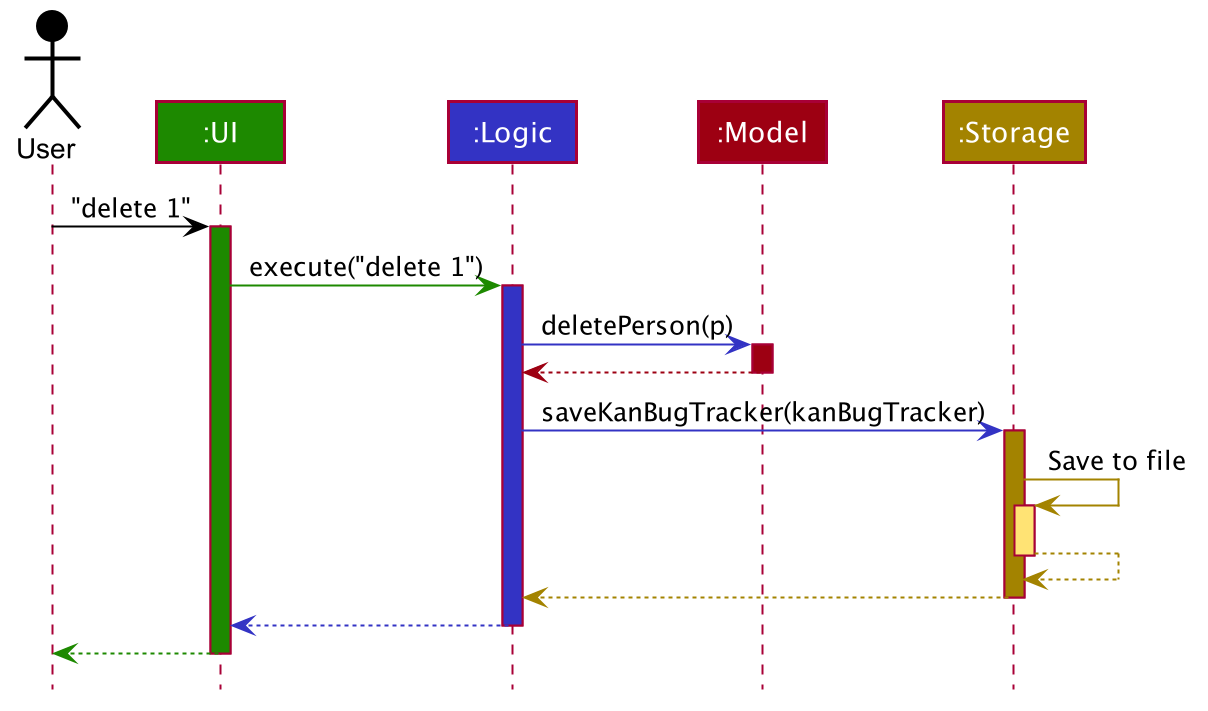

The diagram above was rendered by PlantUML. Its source (embedded in the PNG):
@startuml








skinparam BackgroundColor #FFFFFFF

skinparam Shadowing false

skinparam Class {
    FontColor #FFFFFF
    BorderThickness 1
    BorderColor #FFFFFF
    StereotypeFontColor #FFFFFF
    FontName Arial
}

skinparam Actor {
    BorderColor #000000
    Color #000000
    FontName Arial
}

skinparam Sequence {
    MessageAlign center
    BoxFontSize 15
    BoxPadding 0
    BoxFontColor #FFFFFF
    FontName Arial
}

skinparam Participant {
    FontColor #FFFFFFF
    Padding 20
}

skinparam MinClassWidth 50
skinparam ParticipantPadding 10
skinparam Shadowing false
skinparam DefaultTextAlignment center
skinparam packageStyle Rectangle

hide footbox
hide members
hide circle

Actor User as user #000000
Participant ":UI" as ui #1D8900
Participant ":Logic" as logic #3333C4
Participant ":Model" as model #9D0012
Participant ":Storage" as storage #A38300

user -[#000000]> ui : "delete 1"
activate ui #1D8900

ui -[#1D8900]> logic : execute("delete 1")
activate logic #3333C4

logic -[#3333C4]> model : deletePerson(p)
activate model #9D0012

model -[#9D0012]-> logic
deactivate model

logic -[#3333C4]> storage : saveKanBugTracker(kanBugTracker)
activate storage #A38300

storage -[#A38300]> storage : Save to file
activate storage #FFE374
storage --[#A38300]> storage
deactivate storage

storage --[#A38300]> logic
deactivate storage

logic --[#3333C4]> ui
deactivate logic

ui--[#1D8900]> user
deactivate ui
@enduml